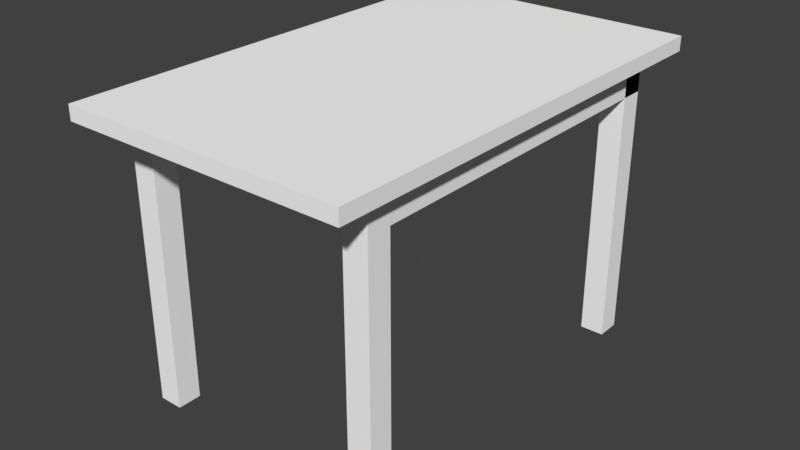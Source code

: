 # Source: Table.blend  (saved by Blender 2.79.0; exported with 4.5.12 LTS)
import bpy
from mathutils import Matrix  # noqa: F401  (used for matrix-valued properties, if any)

bpy.ops.wm.read_factory_settings(use_empty=True)
scene = bpy.context.scene
scene.name = 'Scene'

# ---- collections
col_collection_1 = bpy.data.collections.new('Collection 1'); scene.collection.children.link(col_collection_1)

# ---- materials (node trees are filled in below, after node groups)
mat_material = bpy.data.materials.new('Material')
mat_material.alpha_threshold = 0.0
mat_material.use_transparent_shadow = False
mat_material.diffuse_color = (1.0, 1.0, 1.0, 1.0)
mat_material.roughness = 0.5

# ---- material node trees

# ---- world
world_world = bpy.data.worlds.new('World'); scene.world = world_world
world_world.color = (0.05088, 0.05088, 0.05088)
world_world.use_sun_shadow = False
world_world.sun_shadow_jitter_overblur = 0.0
world_world.cycles.sampling_method = 'MANUAL'

# ---- meshes
me_table = bpy.data.meshes.new('Table')
me_table.from_pydata([(-0.9941, -1.633, 1.995), (-0.9941, -1.633, 2.098), (-0.9941, 1.621, 1.995), (-0.9941, 1.621, 2.098), (1.006, -1.633, 1.995), (1.006, -1.633, 2.098), (1.006, 1.621, 1.995), (1.006, 1.621, 2.098), (-0.896, -1.316, 1.78), (-0.896, -1.316, 2.012), (-0.896, 1.317, 1.78), (-0.896, 1.317, 2.012), (0.8958, -1.316, 1.78), (0.8958, -1.316, 2.012), (0.8958, 1.317, 1.78), (0.8958, 1.317, 2.012), (0.7279, -1.317, -0.01306), (0.7279, -1.317, 1.987), (0.7279, -1.149, -0.01306), (0.7279, -1.149, 1.987), (0.896, -1.317, -0.01306), (0.896, -1.317, 1.987), (0.896, -1.149, -0.01306), (0.896, -1.149, 1.987), (0.948, -1.094, 1.214), (-0.8959, 1.149, -0.008275), (-0.8959, 1.149, 1.992), (-0.8959, 1.317, -0.008275), (-0.8959, 1.317, 1.992), (-0.7279, 1.149, -0.008275), (-0.7279, 1.149, 1.992), (-0.7279, 1.317, -0.008275), (-0.7279, 1.317, 1.992), (-0.8958, -1.317, 0.009611), (-0.8958, -1.317, 2.01), (-0.8958, -1.149, 0.009611), (-0.8958, -1.149, 2.01), (-0.7278, -1.317, 0.009611), (-0.7278, -1.317, 2.01), (-0.7278, -1.149, 0.009611), (-0.7278, -1.149, 2.01), (0.7278, 1.149, 0.01173), (0.7278, 1.149, 2.012), (0.7278, 1.317, 0.01173), (0.7278, 1.317, 2.012), (0.8958, 1.149, 0.01173), (0.8958, 1.149, 2.012), (0.8958, 1.317, 0.01173), (0.8958, 1.317, 2.012)], [], [(0, 1, 3, 2), (2, 3, 7, 6), (6, 7, 5, 4), (4, 5, 1, 0), (2, 6, 4, 0), (7, 3, 1, 5), (8, 9, 11, 10), (10, 11, 15, 14), (14, 15, 13, 12), (12, 13, 9, 8), (10, 14, 12, 8), (16, 17, 19, 18), (18, 19, 23, 22), (22, 23, 21, 20), (20, 21, 17, 16), (18, 22, 20, 16), (25, 26, 28, 27), (27, 28, 32, 31), (31, 32, 30, 29), (29, 30, 26, 25), (27, 31, 29, 25), (33, 34, 36, 35), (35, 36, 40, 39), (39, 40, 38, 37), (37, 38, 34, 33), (35, 39, 37, 33), (41, 42, 44, 43), (43, 44, 48, 47), (47, 48, 46, 45), (45, 46, 42, 41), (43, 47, 45, 41)])
_k = set([(0, 1), (0, 2), (0, 4), (1, 3), (1, 5), (2, 3), (2, 6), (3, 7), (4, 5), (4, 6), (5, 7), (6, 7), (8, 9), (8, 10), (8, 12), (9, 11), (9, 13), (10, 11), (10, 14), (11, 15), (12, 13), (12, 14), (13, 15), (14, 15), (16, 17), (16, 18), (16, 20), (17, 19), (17, 21), (18, 19), (18, 22), (19, 23), (20, 21), (20, 22), (21, 23), (22, 23), (25, 26), (25, 27), (25, 29), (26, 28), (26, 30), (27, 28), (27, 31), (28, 32), (29, 30), (29, 31), (30, 32), (31, 32), (33, 34), (33, 35), (33, 37), (34, 36), (34, 38), (35, 36), (35, 39), (36, 40), (37, 38), (37, 39), (38, 40), (39, 40), (41, 42), (41, 43), (41, 45), (42, 44), (42, 46), (43, 44), (43, 47), (44, 48), (45, 46), (45, 47), (46, 48), (47, 48)])
me_table.attributes.new('sharp_edge', 'BOOLEAN', 'EDGE').data.foreach_set('value', [ (min(e.vertices), max(e.vertices)) in _k for e in me_table.edges])
_uv = me_table.uv_layers.new(name='UVMap')
_uv.uv.foreach_set('vector', [0.8819, 0.9983, 0.8643, 0.9983, 0.8643, 0.4493, 0.8819, 0.4493, 0.5368, 0.554, 0.5544, 0.554, 0.5544, 0.8915, 0.5368, 0.8915, 0.9028, 0.9983, 0.8853, 0.9983, 0.8853, 0.4493, 0.9028, 0.4493, 0.5159, 0.554, 0.5334, 0.554, 0.5334, 0.8915, 0.5159, 0.8915, 0.3469, 0.001687, 0.6887, 0.001687, 0.6887, 0.5507, 0.3469, 0.5507, 0.3435, 0.5507, 0.001709, 0.5507, 0.001709, 0.001687, 0.3435, 0.001687, 0.7748, 0.8936, 0.7351, 0.8936, 0.7351, 0.4493, 0.7748, 0.4493, 0.7782, 0.4493, 0.8178, 0.4493, 0.8178, 0.7516, 0.7782, 0.7516, 0.6921, 0.4493, 0.7317, 0.4493, 0.7317, 0.8936, 0.6921, 0.8936, 0.8213, 0.4493, 0.8609, 0.4493, 0.8609, 0.7516, 0.8213, 0.7516, 0.6921, 0.001687, 0.9983, 0.001687, 0.9983, 0.446, 0.6921, 0.446, 0.4195, 0.8915, 0.4195, 0.554, 0.4482, 0.554, 0.4482, 0.8915, 0.4516, 0.8915, 0.4516, 0.554, 0.4803, 0.554, 0.4803, 0.8915, 0.5124, 0.554, 0.5124, 0.8915, 0.4837, 0.8915, 0.4837, 0.554, 0.2266, 0.8915, 0.2266, 0.554, 0.2554, 0.554, 0.2554, 0.8915, 0.5899, 0.5858, 0.6186, 0.5858, 0.6186, 0.6141, 0.5899, 0.6141, 0.06598, 0.8915, 0.06598, 0.554, 0.09469, 0.554, 0.09469, 0.8915, 0.2909, 0.8915, 0.2909, 0.554, 0.3196, 0.554, 0.3196, 0.8915, 0.1911, 0.554, 0.1911, 0.8915, 0.1624, 0.8915, 0.1624, 0.554, 0.1945, 0.8915, 0.1945, 0.554, 0.2232, 0.554, 0.2232, 0.8915, 0.5578, 0.554, 0.5865, 0.554, 0.5865, 0.5824, 0.5578, 0.5824, 0.03384, 0.8915, 0.03384, 0.554, 0.06256, 0.554, 0.06256, 0.8915, 0.3552, 0.8915, 0.3552, 0.554, 0.3839, 0.554, 0.3839, 0.8915, 0.1268, 0.554, 0.1268, 0.8915, 0.09811, 0.8915, 0.09811, 0.554, 0.3231, 0.8915, 0.3231, 0.554, 0.3518, 0.554, 0.3518, 0.8915, 0.5578, 0.5858, 0.5865, 0.5858, 0.5865, 0.6141, 0.5578, 0.6141, 0.001709, 0.8915, 0.001709, 0.554, 0.03043, 0.554, 0.03043, 0.8915, 0.3873, 0.8915, 0.3873, 0.554, 0.416, 0.554, 0.416, 0.8915, 0.159, 0.554, 0.159, 0.8915, 0.1302, 0.8915, 0.1302, 0.554, 0.2588, 0.8915, 0.2588, 0.554, 0.2875, 0.554, 0.2875, 0.8915, 0.5899, 0.554, 0.6186, 0.554, 0.6186, 0.5824, 0.5899, 0.5824])
me_table.materials.append(mat_material)
me_table.use_remesh_preserve_volume = False
me_table.use_remesh_preserve_attributes = False
me_table.use_mirror_vertex_groups = False
me_table.update()

# ---- objects
ob_table = bpy.data.objects.new('Table', me_table)

# ---- transforms, parenting, visibility, modifiers, constraints
ob_table.location = (0.0, 0.0, 0.0)
ob_table.lineart.crease_threshold = 0.0

# ---- collection membership
col_collection_1.objects.link(ob_table)

# ---- scene / render settings (as saved in the file)
scene.frame_start = 1; scene.frame_end = 250; scene.frame_set(2)
scene.render.engine = 'BLENDER_EEVEE_NEXT'
scene.render.resolution_percentage = 50
scene.render.dither_intensity = 0.0
scene.cycles.use_denoising = False
scene.cycles.samples = 128
scene.cycles.sampling_pattern = 'TABULATED_SOBOL'
scene.cycles.use_adaptive_sampling = False
scene.cycles.use_light_tree = False
scene.cycles.blur_glossy = 0.0
scene.cycles.sample_clamp_indirect = 0.0
scene.view_settings.view_transform = 'Standard'
bpy.context.view_layer.update()

# ---- added for rendering (the .blend has no active camera and no usable light): camera, sun
cam_auto = bpy.data.cameras.new('AutoCamera')
cam_auto.lens = 50.0
cam_auto.sensor_width = 36.0
cam_auto.clip_end = 1000.0
ob_auto_camera = bpy.data.objects.new('AutoCamera', cam_auto)
scene.collection.objects.link(ob_auto_camera)
ob_auto_camera.location = (4.0435, -4.85149, 4.2723)
ob_auto_camera.rotation_euler = (1.09748, -7.21219e-08, 0.694738)
scene.camera = ob_auto_camera
light_auto_sun = bpy.data.lights.new('AutoSun', 'SUN')
light_auto_sun.energy = 3.0
light_auto_sun.angle = 0.0523599
ob_auto_sun = bpy.data.objects.new('AutoSun', light_auto_sun)
scene.collection.objects.link(ob_auto_sun)
ob_auto_sun.rotation_euler = (0.872665, 0.174533, 0.523599)
bpy.context.view_layer.update()
